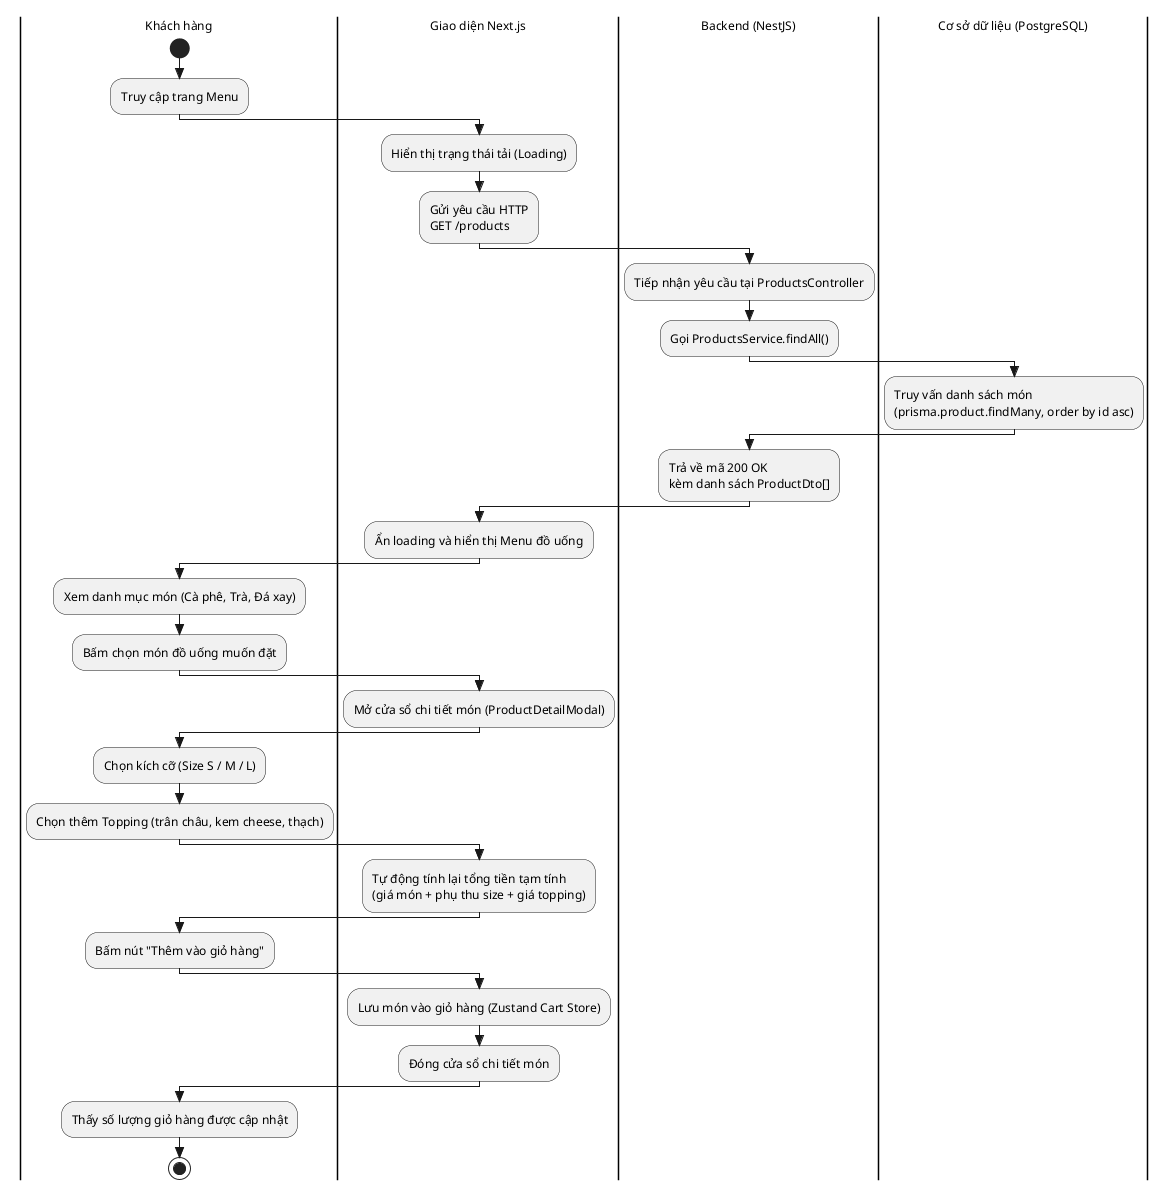

The diagram above was rendered by PlantUML. Its source (embedded in the PNG):
@startuml
skinparam style strictuml
skinparam defaultFontName Arial
skinparam defaultFontSize 12
skinparam monochrome true
skinparam shadowing false
skinparam conditionStyle diamond
skinparam ranksep 35
skinparam nodesep 50

|Khách hàng|
start
:Truy cập trang Menu;

|Giao diện Next.js|
:Hiển thị trạng thái tải (Loading);
:Gửi yêu cầu HTTP\nGET /products;

|Backend (NestJS)|
:Tiếp nhận yêu cầu tại ProductsController;
:Gọi ProductsService.findAll();

|Cơ sở dữ liệu (PostgreSQL)|
:Truy vấn danh sách món\n(prisma.product.findMany, order by id asc);

|Backend (NestJS)|
:Trả về mã 200 OK\nkèm danh sách ProductDto[];

|Giao diện Next.js|
:Ẩn loading và hiển thị Menu đồ uống;

|Khách hàng|
:Xem danh mục món (Cà phê, Trà, Đá xay);
:Bấm chọn món đồ uống muốn đặt;

|Giao diện Next.js|
:Mở cửa sổ chi tiết món (ProductDetailModal);

|Khách hàng|
:Chọn kích cỡ (Size S / M / L);
:Chọn thêm Topping (trân châu, kem cheese, thạch);

|Giao diện Next.js|
:Tự động tính lại tổng tiền tạm tính\n(giá món + phụ thu size + giá topping);

|Khách hàng|
:Bấm nút "Thêm vào giỏ hàng";

|Giao diện Next.js|
:Lưu món vào giỏ hàng (Zustand Cart Store);
:Đóng cửa sổ chi tiết món;

|Khách hàng|
:Thấy số lượng giỏ hàng được cập nhật;
stop
@enduml